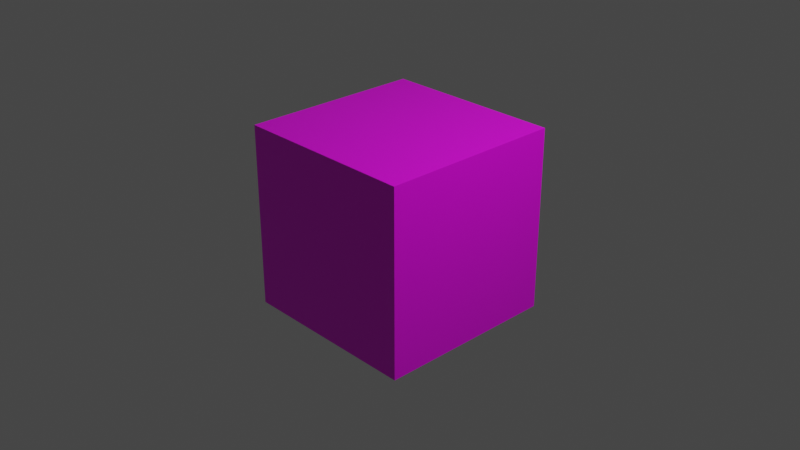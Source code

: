 # Source: skybox.blend  (saved by Blender 3.0.42; exported with 4.5.12 LTS)
import bpy
from mathutils import Matrix  # noqa: F401  (used for matrix-valued properties, if any)

bpy.ops.wm.read_factory_settings(use_empty=True)
scene = bpy.context.scene
scene.name = 'Scene'

# ---- collections
col_collection = bpy.data.collections.new('Collection'); scene.collection.children.link(col_collection)

# ---- images (referenced by path relative to the original .blend; pixels are not part of the script)
import os
ASSET_DIR = os.environ.get("B2B_ASSET_DIR", "")  # directory of the original .blend (textures are referenced by path, not embedded)
HERE = os.path.dirname(os.path.abspath(__file__))  # packed textures are extracted next to this script under _unpacked/

def load_image(name, relpath, width, height, colorspace="sRGB"):
    """Load a texture the original file referenced (path relative to the .blend, or extracted next to this script)."""
    p = next((c for c in (os.path.join(HERE, relpath), os.path.join(ASSET_DIR, relpath)) if relpath and os.path.exists(c)), "")
    if p:
        img = bpy.data.images.load(p, check_existing=True)
        img.name = name
    else:  # same state as the original file: an image datablock whose file is absent (Cycles renders it pink)
        img = bpy.data.images.new(name, width, height)
        img.source = "FILE"
        img.filepath = "//" + (relpath or name)
    img.colorspace_settings.name = colorspace
    return img
img_interstellar_up_png = load_image('interstellar_up.png', 'interstellar_up.png', 1024, 1024, 'sRGB')

# ---- materials (node trees are filled in below, after node groups)
mat_skybox = bpy.data.materials.new('skybox')
mat_skybox.alpha_threshold = 0.0
mat_skybox.use_transparent_shadow = False
mat_skybox.line_color = (0.0, 0.0, 0.0, 1.0)

# ---- material node trees
mat_skybox.use_nodes = True; mat_skybox.node_tree.nodes.clear()
_N = mat_skybox.node_tree.nodes; _L = mat_skybox.node_tree.links
n0 = _N.new('ShaderNodeOutputMaterial'); n0.name = 'Material Output'; n0.location = (300, 300)
n1 = _N.new('ShaderNodeBsdfPrincipled'); n1.name = 'Principled BSDF'; n1.location = (10, 300)
n1.distribution = 'GGX'
n1.subsurface_method = 'RANDOM_WALK_SKIN'
n1.inputs[2].default_value = 0.4
n1.inputs[3].default_value = 1.45
n1.inputs[27].default_value = (0.0, 0.0, 0.0, 1.0)
n1.inputs[28].default_value = 1.0
n2 = _N.new('ShaderNodeTexImage'); n2.name = 'Image Texture'; n2.location = (-280, 280)
n2.image = img_interstellar_up_png
_L.new(n1.outputs[0], n0.inputs[0])
_L.new(n2.outputs[0], n1.inputs[0])
n0.is_active_output = True

# ---- world
world_world = bpy.data.worlds.new('World'); scene.world = world_world
world_world.use_nodes = True; world_world.node_tree.nodes.clear()
_N = world_world.node_tree.nodes; _L = world_world.node_tree.links
n0 = _N.new('ShaderNodeOutputWorld'); n0.name = 'World Output'; n0.location = (300, 300)
n1 = _N.new('ShaderNodeBackground'); n1.name = 'Background'; n1.location = (10, 300)
n1.inputs[0].default_value = (0.05088, 0.05088, 0.05088, 1.0)
_L.new(n1.outputs[0], n0.inputs[0])
n0.is_active_output = True
world_world.color = (0.05088, 0.05088, 0.05088)
world_world.use_sun_shadow = False
world_world.sun_shadow_jitter_overblur = 0.0

# ---- cameras
cam_camera = bpy.data.cameras.new('Camera')
cam_camera.clip_end = 100.0
cam_camera.ortho_scale = 7.314

# ---- lights
light_light = bpy.data.lights.new('Light', 'POINT')
light_light.transmission_factor = 0.0
light_light.energy = 1000.0
light_light.shadow_soft_size = 0.1
light_light.shadow_maximum_resolution = 0.006
light_light.use_absolute_resolution = True

# ---- meshes
me_cube = bpy.data.meshes.new('Cube')
me_cube.from_pydata([(1.0, 1.0, 1.0), (1.0, 1.0, -1.0), (1.0, -1.0, 1.0), (1.0, -1.0, -1.0), (-1.0, 1.0, 1.0), (-1.0, 1.0, -1.0), (-1.0, -1.0, 1.0), (-1.0, -1.0, -1.0)], [], [(0, 6, 2), (3, 6, 7), (7, 4, 5), (5, 3, 7), (1, 2, 3), (5, 0, 1), (0, 4, 6), (3, 2, 6), (7, 6, 4), (5, 1, 3), (1, 0, 2), (5, 4, 0)])
_uv = me_cube.uv_layers.new(name='UVMap')
_uv.uv.foreach_set('vector', [0.2514, 0.6674, 0.503, 1.0, 0.2499, 1.0, 0.998, 0.3276, 0.7476, 0.6639, 0.7485, 0.3285, 0.7509, 0.3291, 0.5017, 0.665, 0.5014, 0.3317, 0.2475, -0.0001966, 0.5006, 0.3345, 0.2475, 0.3325, 0.2498, 0.3263, 0.002978, 0.6673, -0.0043, 0.3341, 0.2494, 0.3389, 0.2731, 0.6323, 0.5021, 0.3346, 0.2514, 0.6674, 0.503, 0.6695, 0.503, 1.0, 0.998, 0.3276, 1.0, 0.665, 0.7476, 0.6639, 0.7509, 0.3291, 0.7512, 0.6645, 0.5017, 0.665, 0.2475, -0.0001966, 0.4975, -0.002264, 0.5006, 0.3345, 0.2498, 0.3263, 0.2556, 0.6617, 0.002978, 0.6673, 0.2494, 0.3389, 0.4994, 0.6655, 0.2499, 0.6612])
_ca = me_cube.color_attributes.new('Col', 'BYTE_COLOR', 'CORNER')
_ca.data.foreach_set('color', [1.0, 1.0, 1.0, 1.0, 1.0, 1.0, 1.0, 1.0, 1.0, 1.0, 1.0, 1.0, 1.0, 1.0, 1.0, 1.0, 1.0, 1.0, 1.0, 1.0, 1.0, 1.0, 1.0, 1.0, 1.0, 1.0, 1.0, 1.0, 1.0, 1.0, 1.0, 1.0, 1.0, 1.0, 1.0, 1.0, 1.0, 1.0, 1.0, 1.0, 1.0, 1.0, 1.0, 1.0, 1.0, 1.0, 1.0, 1.0, 1.0, 1.0, 1.0, 1.0, 1.0, 1.0, 1.0, 1.0, 1.0, 1.0, 1.0, 1.0, 1.0, 1.0, 1.0, 1.0, 1.0, 1.0, 1.0, 1.0, 1.0, 1.0, 1.0, 1.0, 1.0, 1.0, 1.0, 1.0, 1.0, 1.0, 1.0, 1.0, 1.0, 1.0, 1.0, 1.0, 1.0, 1.0, 1.0, 1.0, 1.0, 1.0, 1.0, 1.0, 1.0, 1.0, 1.0, 1.0, 1.0, 1.0, 1.0, 1.0, 1.0, 1.0, 1.0, 1.0, 1.0, 1.0, 1.0, 1.0, 1.0, 1.0, 1.0, 1.0, 1.0, 1.0, 1.0, 1.0, 1.0, 1.0, 1.0, 1.0, 1.0, 1.0, 1.0, 1.0, 1.0, 1.0, 1.0, 1.0, 1.0, 1.0, 1.0, 1.0, 1.0, 1.0, 1.0, 1.0, 1.0, 1.0, 1.0, 1.0, 1.0, 1.0, 1.0, 1.0])
me_cube.materials.append(mat_skybox)
me_cube.use_remesh_preserve_volume = False
me_cube.use_remesh_preserve_attributes = False
me_cube.use_mirror_vertex_groups = False
me_cube.update()

# ---- objects
ob_cube = bpy.data.objects.new('Cube', me_cube)
ob_light = bpy.data.objects.new('Light', light_light)
ob_camera = bpy.data.objects.new('Camera', cam_camera)

# ---- transforms, parenting, visibility, modifiers, constraints
ob_cube.location = (0.0, 0.0, 0.0)
ob_cube.lock_rotations_4d = False
ob_cube.empty_display_type = 'ARROWS'
ob_cube.lineart.crease_threshold = 0.0
ob_light.location = (4.076, 1.005, 5.904)
ob_light.rotation_euler = (0.6503, 0.05522, 1.866)
ob_light.lock_rotations_4d = False
ob_light.empty_display_type = 'ARROWS'
ob_light.color = (0.0, 0.0, 0.0, 0.0)
ob_light.lineart.crease_threshold = 0.0
ob_camera.location = (7.359, -6.926, 4.958)
ob_camera.rotation_euler = (1.109, 0.0, 0.8149)
ob_camera.lock_rotations_4d = False
ob_camera.empty_display_type = 'ARROWS'
ob_camera.color = (0.0, 0.0, 0.0, 0.0)
ob_camera.display_type = 'WIRE'
ob_camera.lineart.crease_threshold = 0.0

# ---- collection membership
col_collection.objects.link(ob_cube)
col_collection.objects.link(ob_light)
col_collection.objects.link(ob_camera)

# ---- scene / render settings (as saved in the file)
scene.camera = ob_camera
scene.frame_start = 1; scene.frame_end = 250; scene.frame_set(1)
scene.render.engine = 'BLENDER_EEVEE_NEXT'
scene.cycles.sampling_pattern = 'TABULATED_SOBOL'
scene.cycles.use_light_tree = False
scene.view_settings.view_transform = 'Filmic'
bpy.context.view_layer.update()
